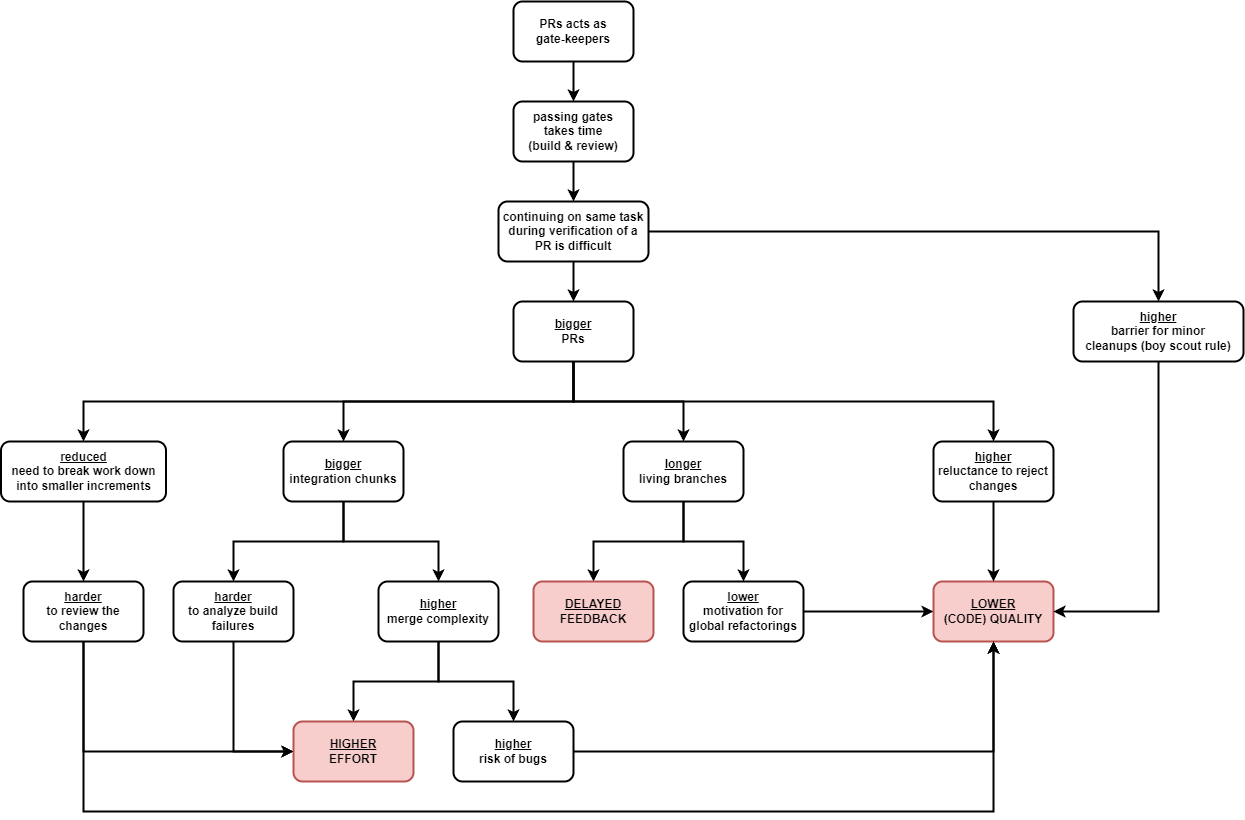

The diagram above was exported from draw.io. Its source (the exported page's mxGraphModel, read from the mxfile embedded in the PNG):
<mxGraphModel dx="1728" dy="997" grid="1" gridSize="10" guides="1" tooltips="1" connect="1" arrows="1" fold="1" page="1" pageScale="1" pageWidth="2560" pageHeight="1440" math="0" shadow="0">
  <root>
    <mxCell id="0" />
    <mxCell id="1" parent="0" />
    <mxCell id="IL1jUQG1rpdhg-WG13-a-3" style="edgeStyle=orthogonalEdgeStyle;rounded=0;orthogonalLoop=1;jettySize=auto;html=1;exitX=0.5;exitY=1;exitDx=0;exitDy=0;entryX=0.5;entryY=0;entryDx=0;entryDy=0;fontStyle=1;strokeWidth=2;" edge="1" parent="1" source="IL1jUQG1rpdhg-WG13-a-1" target="IL1jUQG1rpdhg-WG13-a-2">
      <mxGeometry relative="1" as="geometry" />
    </mxCell>
    <mxCell id="IL1jUQG1rpdhg-WG13-a-1" value="passing gates&lt;div&gt;takes time&lt;/div&gt;&lt;div&gt;(build &amp;amp; review)&lt;/div&gt;" style="rounded=1;whiteSpace=wrap;html=1;fontStyle=1;strokeWidth=2;" vertex="1" parent="1">
      <mxGeometry x="940" y="270" width="120" height="60" as="geometry" />
    </mxCell>
    <mxCell id="IL1jUQG1rpdhg-WG13-a-5" style="edgeStyle=orthogonalEdgeStyle;rounded=0;orthogonalLoop=1;jettySize=auto;html=1;exitX=0.5;exitY=1;exitDx=0;exitDy=0;fontStyle=1;strokeWidth=2;" edge="1" parent="1" source="IL1jUQG1rpdhg-WG13-a-2" target="IL1jUQG1rpdhg-WG13-a-4">
      <mxGeometry relative="1" as="geometry" />
    </mxCell>
    <mxCell id="IL1jUQG1rpdhg-WG13-a-16" style="edgeStyle=orthogonalEdgeStyle;rounded=0;orthogonalLoop=1;jettySize=auto;html=1;exitX=1;exitY=0.5;exitDx=0;exitDy=0;entryX=0.5;entryY=0;entryDx=0;entryDy=0;fontStyle=1;strokeWidth=2;" edge="1" parent="1" source="IL1jUQG1rpdhg-WG13-a-2" target="IL1jUQG1rpdhg-WG13-a-15">
      <mxGeometry relative="1" as="geometry" />
    </mxCell>
    <mxCell id="IL1jUQG1rpdhg-WG13-a-2" value="continuing on same task during&amp;nbsp;&lt;span style=&quot;background-color: initial;&quot;&gt;verification of a PR is difficult&lt;/span&gt;" style="rounded=1;whiteSpace=wrap;html=1;fontStyle=1;strokeWidth=2;" vertex="1" parent="1">
      <mxGeometry x="925" y="370" width="150" height="60" as="geometry" />
    </mxCell>
    <mxCell id="IL1jUQG1rpdhg-WG13-a-7" style="edgeStyle=orthogonalEdgeStyle;rounded=0;orthogonalLoop=1;jettySize=auto;html=1;exitX=0.5;exitY=1;exitDx=0;exitDy=0;entryX=0.5;entryY=0;entryDx=0;entryDy=0;fontStyle=1;strokeWidth=2;" edge="1" parent="1" source="IL1jUQG1rpdhg-WG13-a-4" target="IL1jUQG1rpdhg-WG13-a-6">
      <mxGeometry relative="1" as="geometry" />
    </mxCell>
    <mxCell id="IL1jUQG1rpdhg-WG13-a-10" style="edgeStyle=orthogonalEdgeStyle;rounded=0;orthogonalLoop=1;jettySize=auto;html=1;exitX=0.5;exitY=1;exitDx=0;exitDy=0;entryX=0.5;entryY=0;entryDx=0;entryDy=0;fontStyle=1;strokeWidth=2;" edge="1" parent="1" source="IL1jUQG1rpdhg-WG13-a-4" target="IL1jUQG1rpdhg-WG13-a-9">
      <mxGeometry relative="1" as="geometry" />
    </mxCell>
    <mxCell id="IL1jUQG1rpdhg-WG13-a-12" style="edgeStyle=orthogonalEdgeStyle;rounded=0;orthogonalLoop=1;jettySize=auto;html=1;exitX=0.5;exitY=1;exitDx=0;exitDy=0;entryX=0.5;entryY=0;entryDx=0;entryDy=0;fontStyle=1;strokeWidth=2;" edge="1" parent="1" source="IL1jUQG1rpdhg-WG13-a-4" target="IL1jUQG1rpdhg-WG13-a-11">
      <mxGeometry relative="1" as="geometry" />
    </mxCell>
    <mxCell id="IL1jUQG1rpdhg-WG13-a-34" style="edgeStyle=orthogonalEdgeStyle;rounded=0;orthogonalLoop=1;jettySize=auto;html=1;exitX=0.5;exitY=1;exitDx=0;exitDy=0;entryX=0.5;entryY=0;entryDx=0;entryDy=0;fontStyle=1;strokeWidth=2;" edge="1" parent="1" source="IL1jUQG1rpdhg-WG13-a-4" target="IL1jUQG1rpdhg-WG13-a-33">
      <mxGeometry relative="1" as="geometry" />
    </mxCell>
    <mxCell id="IL1jUQG1rpdhg-WG13-a-4" value="&lt;u&gt;bigger&lt;/u&gt;&lt;div&gt;PRs&lt;/div&gt;" style="rounded=1;whiteSpace=wrap;html=1;fontStyle=1;strokeWidth=2;" vertex="1" parent="1">
      <mxGeometry x="940" y="470" width="120" height="60" as="geometry" />
    </mxCell>
    <mxCell id="IL1jUQG1rpdhg-WG13-a-20" style="edgeStyle=orthogonalEdgeStyle;rounded=0;orthogonalLoop=1;jettySize=auto;html=1;exitX=0.5;exitY=1;exitDx=0;exitDy=0;entryX=0.5;entryY=0;entryDx=0;entryDy=0;fontStyle=1;strokeWidth=2;" edge="1" parent="1" source="IL1jUQG1rpdhg-WG13-a-6" target="IL1jUQG1rpdhg-WG13-a-19">
      <mxGeometry relative="1" as="geometry" />
    </mxCell>
    <mxCell id="IL1jUQG1rpdhg-WG13-a-21" style="edgeStyle=orthogonalEdgeStyle;rounded=0;orthogonalLoop=1;jettySize=auto;html=1;exitX=0.5;exitY=1;exitDx=0;exitDy=0;entryX=0.5;entryY=0;entryDx=0;entryDy=0;fontStyle=1;strokeWidth=2;" edge="1" parent="1" source="IL1jUQG1rpdhg-WG13-a-6" target="IL1jUQG1rpdhg-WG13-a-22">
      <mxGeometry relative="1" as="geometry">
        <mxPoint x="940" y="750" as="targetPoint" />
      </mxGeometry>
    </mxCell>
    <mxCell id="IL1jUQG1rpdhg-WG13-a-6" value="&lt;u&gt;bigger&lt;/u&gt;&lt;div&gt;integration&amp;nbsp;&lt;span style=&quot;background-color: initial;&quot;&gt;chunks&lt;/span&gt;&lt;/div&gt;" style="rounded=1;whiteSpace=wrap;html=1;fontStyle=1;strokeWidth=2;" vertex="1" parent="1">
      <mxGeometry x="710" y="610" width="120" height="60" as="geometry" />
    </mxCell>
    <mxCell id="IL1jUQG1rpdhg-WG13-a-29" value="" style="edgeStyle=orthogonalEdgeStyle;rounded=0;orthogonalLoop=1;jettySize=auto;html=1;fontStyle=1;strokeWidth=2;" edge="1" parent="1" source="IL1jUQG1rpdhg-WG13-a-9" target="IL1jUQG1rpdhg-WG13-a-28">
      <mxGeometry relative="1" as="geometry" />
    </mxCell>
    <mxCell id="IL1jUQG1rpdhg-WG13-a-31" style="edgeStyle=orthogonalEdgeStyle;rounded=0;orthogonalLoop=1;jettySize=auto;html=1;exitX=0.5;exitY=1;exitDx=0;exitDy=0;entryX=0.5;entryY=0;entryDx=0;entryDy=0;fontStyle=1;strokeWidth=2;" edge="1" parent="1" source="IL1jUQG1rpdhg-WG13-a-9" target="IL1jUQG1rpdhg-WG13-a-30">
      <mxGeometry relative="1" as="geometry" />
    </mxCell>
    <mxCell id="IL1jUQG1rpdhg-WG13-a-9" value="&lt;u&gt;longer&lt;/u&gt;&lt;div&gt;living&amp;nbsp;&lt;span style=&quot;background-color: initial;&quot;&gt;branches&lt;/span&gt;&lt;/div&gt;" style="rounded=1;whiteSpace=wrap;html=1;fontStyle=1;strokeWidth=2;" vertex="1" parent="1">
      <mxGeometry x="1050" y="610" width="120" height="60" as="geometry" />
    </mxCell>
    <mxCell id="IL1jUQG1rpdhg-WG13-a-41" style="edgeStyle=orthogonalEdgeStyle;rounded=0;orthogonalLoop=1;jettySize=auto;html=1;exitX=0.5;exitY=1;exitDx=0;exitDy=0;entryX=0.5;entryY=0;entryDx=0;entryDy=0;fontStyle=1;strokeWidth=2;" edge="1" parent="1" source="IL1jUQG1rpdhg-WG13-a-11" target="IL1jUQG1rpdhg-WG13-a-40">
      <mxGeometry relative="1" as="geometry" />
    </mxCell>
    <mxCell id="IL1jUQG1rpdhg-WG13-a-11" value="&lt;u&gt;reduced&lt;/u&gt;&lt;div&gt;need to break work down into smaller increments&lt;/div&gt;" style="rounded=1;whiteSpace=wrap;html=1;fontStyle=1;strokeWidth=2;" vertex="1" parent="1">
      <mxGeometry x="427.5" y="610" width="165" height="60" as="geometry" />
    </mxCell>
    <mxCell id="IL1jUQG1rpdhg-WG13-a-13" value="&lt;u&gt;LOWER&lt;/u&gt;&lt;div&gt;(CODE) QUALITY&lt;/div&gt;" style="rounded=1;whiteSpace=wrap;html=1;fillColor=#f8cecc;strokeColor=#b85450;fontStyle=1;strokeWidth=2;" vertex="1" parent="1">
      <mxGeometry x="1360" y="750" width="120" height="60" as="geometry" />
    </mxCell>
    <mxCell id="IL1jUQG1rpdhg-WG13-a-18" style="edgeStyle=orthogonalEdgeStyle;rounded=0;orthogonalLoop=1;jettySize=auto;html=1;exitX=0.5;exitY=1;exitDx=0;exitDy=0;entryX=1;entryY=0.5;entryDx=0;entryDy=0;fontStyle=1;strokeWidth=2;" edge="1" parent="1" source="IL1jUQG1rpdhg-WG13-a-15" target="IL1jUQG1rpdhg-WG13-a-13">
      <mxGeometry relative="1" as="geometry">
        <mxPoint x="1660" y="490" as="targetPoint" />
      </mxGeometry>
    </mxCell>
    <mxCell id="IL1jUQG1rpdhg-WG13-a-15" value="&lt;u&gt;higher&lt;/u&gt;&lt;div&gt;barrier for&amp;nbsp;&lt;span style=&quot;background-color: initial;&quot;&gt;minor cleanups&amp;nbsp;&lt;/span&gt;&lt;span style=&quot;background-color: initial;&quot;&gt;(boy scout rule)&lt;/span&gt;&lt;/div&gt;" style="rounded=1;whiteSpace=wrap;html=1;fontStyle=1;strokeWidth=2;" vertex="1" parent="1">
      <mxGeometry x="1500" y="470" width="170" height="60" as="geometry" />
    </mxCell>
    <mxCell id="IL1jUQG1rpdhg-WG13-a-26" style="edgeStyle=orthogonalEdgeStyle;rounded=0;orthogonalLoop=1;jettySize=auto;html=1;exitX=0.5;exitY=1;exitDx=0;exitDy=0;entryX=0.5;entryY=0;entryDx=0;entryDy=0;fontStyle=1;strokeWidth=2;" edge="1" parent="1" source="IL1jUQG1rpdhg-WG13-a-19" target="IL1jUQG1rpdhg-WG13-a-24">
      <mxGeometry relative="1" as="geometry" />
    </mxCell>
    <mxCell id="IL1jUQG1rpdhg-WG13-a-27" style="edgeStyle=orthogonalEdgeStyle;rounded=0;orthogonalLoop=1;jettySize=auto;html=1;exitX=0.5;exitY=1;exitDx=0;exitDy=0;entryX=0.5;entryY=0;entryDx=0;entryDy=0;fontStyle=1;strokeWidth=2;" edge="1" parent="1" source="IL1jUQG1rpdhg-WG13-a-19" target="IL1jUQG1rpdhg-WG13-a-25">
      <mxGeometry relative="1" as="geometry" />
    </mxCell>
    <mxCell id="IL1jUQG1rpdhg-WG13-a-19" value="&lt;u&gt;higher&lt;/u&gt;&lt;div&gt;merge complexity&lt;/div&gt;" style="rounded=1;whiteSpace=wrap;html=1;fontStyle=1;strokeWidth=2;" vertex="1" parent="1">
      <mxGeometry x="805" y="750" width="120" height="60" as="geometry" />
    </mxCell>
    <mxCell id="IL1jUQG1rpdhg-WG13-a-37" style="edgeStyle=orthogonalEdgeStyle;rounded=0;orthogonalLoop=1;jettySize=auto;html=1;entryX=0;entryY=0.5;entryDx=0;entryDy=0;exitX=0.5;exitY=1;exitDx=0;exitDy=0;fontStyle=1;strokeWidth=2;" edge="1" parent="1" source="IL1jUQG1rpdhg-WG13-a-22" target="IL1jUQG1rpdhg-WG13-a-24">
      <mxGeometry relative="1" as="geometry" />
    </mxCell>
    <mxCell id="IL1jUQG1rpdhg-WG13-a-22" value="&lt;div&gt;&lt;u&gt;harder&lt;/u&gt;&lt;/div&gt;&lt;div&gt;to analyze build failures&lt;/div&gt;" style="rounded=1;whiteSpace=wrap;html=1;fontStyle=1;strokeWidth=2;" vertex="1" parent="1">
      <mxGeometry x="600" y="750" width="120" height="60" as="geometry" />
    </mxCell>
    <mxCell id="IL1jUQG1rpdhg-WG13-a-23" style="edgeStyle=orthogonalEdgeStyle;rounded=0;orthogonalLoop=1;jettySize=auto;html=1;exitX=0.5;exitY=1;exitDx=0;exitDy=0;fontStyle=1;strokeWidth=2;" edge="1" parent="1" source="IL1jUQG1rpdhg-WG13-a-22" target="IL1jUQG1rpdhg-WG13-a-22">
      <mxGeometry relative="1" as="geometry" />
    </mxCell>
    <mxCell id="IL1jUQG1rpdhg-WG13-a-24" value="&lt;u&gt;HIGHER&lt;/u&gt;&lt;div&gt;EFFORT&lt;/div&gt;" style="rounded=1;whiteSpace=wrap;html=1;fillColor=#f8cecc;strokeColor=#b85450;fontStyle=1;strokeWidth=2;" vertex="1" parent="1">
      <mxGeometry x="720" y="890" width="120" height="60" as="geometry" />
    </mxCell>
    <mxCell id="IL1jUQG1rpdhg-WG13-a-36" style="edgeStyle=orthogonalEdgeStyle;rounded=0;orthogonalLoop=1;jettySize=auto;html=1;entryX=0.5;entryY=1;entryDx=0;entryDy=0;fontStyle=1;strokeWidth=2;" edge="1" parent="1" source="IL1jUQG1rpdhg-WG13-a-25" target="IL1jUQG1rpdhg-WG13-a-13">
      <mxGeometry relative="1" as="geometry" />
    </mxCell>
    <mxCell id="IL1jUQG1rpdhg-WG13-a-25" value="&lt;u&gt;higher&lt;/u&gt;&lt;div&gt;risk&amp;nbsp;&lt;span style=&quot;background-color: initial;&quot;&gt;of &lt;/span&gt;&lt;span style=&quot;background-color: initial;&quot;&gt;bugs&lt;/span&gt;&lt;/div&gt;" style="rounded=1;whiteSpace=wrap;html=1;fontStyle=1;strokeWidth=2;" vertex="1" parent="1">
      <mxGeometry x="880" y="890" width="120" height="60" as="geometry" />
    </mxCell>
    <mxCell id="IL1jUQG1rpdhg-WG13-a-28" value="&lt;u&gt;DELAYED&lt;/u&gt;&lt;div&gt;FEEDBACK&lt;/div&gt;" style="rounded=1;whiteSpace=wrap;html=1;fillColor=#f8cecc;strokeColor=#b85450;fontStyle=1;strokeWidth=2;" vertex="1" parent="1">
      <mxGeometry x="960" y="750" width="120" height="60" as="geometry" />
    </mxCell>
    <mxCell id="IL1jUQG1rpdhg-WG13-a-32" style="edgeStyle=orthogonalEdgeStyle;rounded=0;orthogonalLoop=1;jettySize=auto;html=1;entryX=0;entryY=0.5;entryDx=0;entryDy=0;fontStyle=1;strokeWidth=2;" edge="1" parent="1" source="IL1jUQG1rpdhg-WG13-a-30" target="IL1jUQG1rpdhg-WG13-a-13">
      <mxGeometry relative="1" as="geometry" />
    </mxCell>
    <mxCell id="IL1jUQG1rpdhg-WG13-a-30" value="&lt;u&gt;lower&lt;/u&gt;&lt;div&gt;motivation for&lt;br&gt;&lt;div&gt;global refactorings&lt;/div&gt;&lt;/div&gt;" style="rounded=1;whiteSpace=wrap;html=1;fontStyle=1;strokeWidth=2;" vertex="1" parent="1">
      <mxGeometry x="1110" y="750" width="120" height="60" as="geometry" />
    </mxCell>
    <mxCell id="IL1jUQG1rpdhg-WG13-a-35" style="edgeStyle=orthogonalEdgeStyle;rounded=0;orthogonalLoop=1;jettySize=auto;html=1;exitX=0.5;exitY=1;exitDx=0;exitDy=0;entryX=0.5;entryY=0;entryDx=0;entryDy=0;fontStyle=1;strokeWidth=2;" edge="1" parent="1" source="IL1jUQG1rpdhg-WG13-a-33" target="IL1jUQG1rpdhg-WG13-a-13">
      <mxGeometry relative="1" as="geometry" />
    </mxCell>
    <mxCell id="IL1jUQG1rpdhg-WG13-a-33" value="&lt;u&gt;higher&lt;/u&gt;&lt;div&gt;reluctance to reject changes&lt;/div&gt;" style="rounded=1;whiteSpace=wrap;html=1;fontStyle=1;strokeWidth=2;" vertex="1" parent="1">
      <mxGeometry x="1360" y="610" width="120" height="60" as="geometry" />
    </mxCell>
    <mxCell id="IL1jUQG1rpdhg-WG13-a-39" style="edgeStyle=orthogonalEdgeStyle;rounded=0;orthogonalLoop=1;jettySize=auto;html=1;exitX=0.5;exitY=1;exitDx=0;exitDy=0;entryX=0.5;entryY=0;entryDx=0;entryDy=0;fontStyle=1;strokeWidth=2;" edge="1" parent="1" source="IL1jUQG1rpdhg-WG13-a-38" target="IL1jUQG1rpdhg-WG13-a-1">
      <mxGeometry relative="1" as="geometry" />
    </mxCell>
    <mxCell id="IL1jUQG1rpdhg-WG13-a-38" value="PRs acts as&lt;div&gt;gate-keepers&lt;/div&gt;" style="rounded=1;whiteSpace=wrap;html=1;fontStyle=1;strokeWidth=2;" vertex="1" parent="1">
      <mxGeometry x="940" y="170" width="120" height="60" as="geometry" />
    </mxCell>
    <mxCell id="IL1jUQG1rpdhg-WG13-a-42" style="edgeStyle=orthogonalEdgeStyle;rounded=0;orthogonalLoop=1;jettySize=auto;html=1;entryX=0;entryY=0.5;entryDx=0;entryDy=0;fontStyle=1;strokeWidth=2;" edge="1" parent="1" source="IL1jUQG1rpdhg-WG13-a-40" target="IL1jUQG1rpdhg-WG13-a-24">
      <mxGeometry relative="1" as="geometry">
        <Array as="points">
          <mxPoint x="510" y="920" />
        </Array>
      </mxGeometry>
    </mxCell>
    <mxCell id="IL1jUQG1rpdhg-WG13-a-43" style="edgeStyle=orthogonalEdgeStyle;rounded=0;orthogonalLoop=1;jettySize=auto;html=1;exitX=0.5;exitY=1;exitDx=0;exitDy=0;entryX=0.5;entryY=1;entryDx=0;entryDy=0;fontStyle=1;strokeWidth=2;" edge="1" parent="1" source="IL1jUQG1rpdhg-WG13-a-40" target="IL1jUQG1rpdhg-WG13-a-13">
      <mxGeometry relative="1" as="geometry">
        <Array as="points">
          <mxPoint x="510" y="980" />
          <mxPoint x="1420" y="980" />
        </Array>
      </mxGeometry>
    </mxCell>
    <mxCell id="IL1jUQG1rpdhg-WG13-a-40" value="&lt;u&gt;harder&lt;/u&gt;&lt;div&gt;to review the changes&lt;/div&gt;" style="rounded=1;whiteSpace=wrap;html=1;fontStyle=1;strokeWidth=2;" vertex="1" parent="1">
      <mxGeometry x="450" y="750" width="120" height="60" as="geometry" />
    </mxCell>
  </root>
</mxGraphModel>